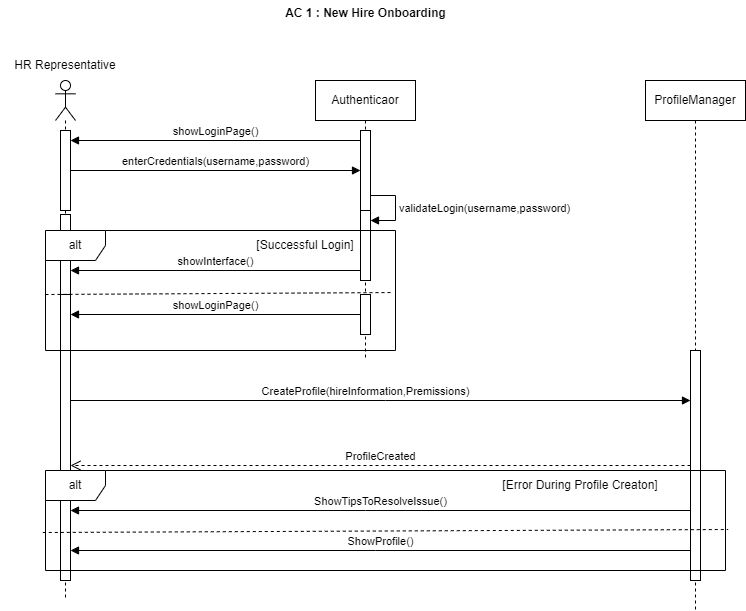

The diagram above was exported from draw.io. Its source (the exported page's mxGraphModel, read from the mxfile embedded in the PNG):
<mxGraphModel dx="1021" dy="544" grid="1" gridSize="10" guides="1" tooltips="1" connect="1" arrows="1" fold="1" page="1" pageScale="1" pageWidth="850" pageHeight="1100" math="0" shadow="0">
  <root>
    <mxCell id="0" />
    <mxCell id="1" parent="0" />
    <mxCell id="b5gqsJov07s1XO7ANMEp-1" value="" style="shape=umlLifeline;perimeter=lifelinePerimeter;whiteSpace=wrap;html=1;container=1;dropTarget=0;collapsible=0;recursiveResize=0;outlineConnect=0;portConstraint=eastwest;newEdgeStyle={&quot;curved&quot;:0,&quot;rounded&quot;:0};participant=umlActor;" parent="1" vertex="1">
      <mxGeometry x="110" y="110" width="20" height="520" as="geometry" />
    </mxCell>
    <mxCell id="b5gqsJov07s1XO7ANMEp-4" value="" style="html=1;points=[[0,0,0,0,5],[0,1,0,0,-5],[1,0,0,0,5],[1,1,0,0,-5]];perimeter=orthogonalPerimeter;outlineConnect=0;targetShapes=umlLifeline;portConstraint=eastwest;newEdgeStyle={&quot;curved&quot;:0,&quot;rounded&quot;:0};" parent="b5gqsJov07s1XO7ANMEp-1" vertex="1">
      <mxGeometry x="5" y="50" width="10" height="80" as="geometry" />
    </mxCell>
    <mxCell id="b5gqsJov07s1XO7ANMEp-15" value="" style="html=1;points=[[0,0,0,0,5],[0,1,0,0,-5],[1,0,0,0,5],[1,1,0,0,-5]];perimeter=orthogonalPerimeter;outlineConnect=0;targetShapes=umlLifeline;portConstraint=eastwest;newEdgeStyle={&quot;curved&quot;:0,&quot;rounded&quot;:0};" parent="b5gqsJov07s1XO7ANMEp-1" vertex="1">
      <mxGeometry x="5" y="134" width="10" height="80" as="geometry" />
    </mxCell>
    <mxCell id="b5gqsJov07s1XO7ANMEp-18" value="" style="html=1;points=[[0,0,0,0,5],[0,1,0,0,-5],[1,0,0,0,5],[1,1,0,0,-5]];perimeter=orthogonalPerimeter;outlineConnect=0;targetShapes=umlLifeline;portConstraint=eastwest;newEdgeStyle={&quot;curved&quot;:0,&quot;rounded&quot;:0};" parent="b5gqsJov07s1XO7ANMEp-1" vertex="1">
      <mxGeometry x="5" y="214" width="10" height="286" as="geometry" />
    </mxCell>
    <mxCell id="b5gqsJov07s1XO7ANMEp-2" value="Authenticaor" style="shape=umlLifeline;perimeter=lifelinePerimeter;whiteSpace=wrap;html=1;container=1;dropTarget=0;collapsible=0;recursiveResize=0;outlineConnect=0;portConstraint=eastwest;newEdgeStyle={&quot;curved&quot;:0,&quot;rounded&quot;:0};" parent="1" vertex="1">
      <mxGeometry x="370" y="110" width="100" height="280" as="geometry" />
    </mxCell>
    <mxCell id="b5gqsJov07s1XO7ANMEp-8" value="" style="html=1;points=[[0,0,0,0,5],[0,1,0,0,-5],[1,0,0,0,5],[1,1,0,0,-5]];perimeter=orthogonalPerimeter;outlineConnect=0;targetShapes=umlLifeline;portConstraint=eastwest;newEdgeStyle={&quot;curved&quot;:0,&quot;rounded&quot;:0};" parent="b5gqsJov07s1XO7ANMEp-2" vertex="1">
      <mxGeometry x="45" y="50" width="10" height="80" as="geometry" />
    </mxCell>
    <mxCell id="b5gqsJov07s1XO7ANMEp-9" value="" style="html=1;points=[[0,0,0,0,5],[0,1,0,0,-5],[1,0,0,0,5],[1,1,0,0,-5]];perimeter=orthogonalPerimeter;outlineConnect=0;targetShapes=umlLifeline;portConstraint=eastwest;newEdgeStyle={&quot;curved&quot;:0,&quot;rounded&quot;:0};" parent="b5gqsJov07s1XO7ANMEp-2" vertex="1">
      <mxGeometry x="45" y="130" width="10" height="70" as="geometry" />
    </mxCell>
    <mxCell id="b5gqsJov07s1XO7ANMEp-10" value="validateLogin(username,password)" style="html=1;align=left;spacingLeft=2;endArrow=block;rounded=0;edgeStyle=orthogonalEdgeStyle;curved=0;rounded=0;" parent="b5gqsJov07s1XO7ANMEp-2" source="b5gqsJov07s1XO7ANMEp-8" target="b5gqsJov07s1XO7ANMEp-9" edge="1">
      <mxGeometry relative="1" as="geometry">
        <mxPoint x="50" y="160" as="sourcePoint" />
        <Array as="points">
          <mxPoint x="80" y="115" />
          <mxPoint x="80" y="140" />
        </Array>
      </mxGeometry>
    </mxCell>
    <mxCell id="b5gqsJov07s1XO7ANMEp-3" value="ProfileManager" style="shape=umlLifeline;perimeter=lifelinePerimeter;whiteSpace=wrap;html=1;container=1;dropTarget=0;collapsible=0;recursiveResize=0;outlineConnect=0;portConstraint=eastwest;newEdgeStyle={&quot;curved&quot;:0,&quot;rounded&quot;:0};" parent="1" vertex="1">
      <mxGeometry x="700" y="110" width="100" height="530" as="geometry" />
    </mxCell>
    <mxCell id="b5gqsJov07s1XO7ANMEp-19" value="" style="html=1;points=[[0,0,0,0,5],[0,1,0,0,-5],[1,0,0,0,5],[1,1,0,0,-5]];perimeter=orthogonalPerimeter;outlineConnect=0;targetShapes=umlLifeline;portConstraint=eastwest;newEdgeStyle={&quot;curved&quot;:0,&quot;rounded&quot;:0};" parent="b5gqsJov07s1XO7ANMEp-3" vertex="1">
      <mxGeometry x="45" y="270" width="10" height="230" as="geometry" />
    </mxCell>
    <mxCell id="b5gqsJov07s1XO7ANMEp-6" value="enterCredentials(username,password)" style="html=1;verticalAlign=bottom;endArrow=block;curved=0;rounded=0;" parent="1" source="b5gqsJov07s1XO7ANMEp-4" target="b5gqsJov07s1XO7ANMEp-8" edge="1">
      <mxGeometry width="80" relative="1" as="geometry">
        <mxPoint x="140" y="180" as="sourcePoint" />
        <mxPoint x="220" y="180" as="targetPoint" />
        <mxPoint as="offset" />
      </mxGeometry>
    </mxCell>
    <mxCell id="b5gqsJov07s1XO7ANMEp-7" value="showLoginPage()" style="html=1;verticalAlign=bottom;endArrow=block;curved=0;rounded=0;" parent="1" target="b5gqsJov07s1XO7ANMEp-4" edge="1">
      <mxGeometry width="80" relative="1" as="geometry">
        <mxPoint x="415" y="170" as="sourcePoint" />
        <mxPoint x="119.5" y="170" as="targetPoint" />
      </mxGeometry>
    </mxCell>
    <mxCell id="b5gqsJov07s1XO7ANMEp-11" value="alt" style="shape=umlFrame;whiteSpace=wrap;html=1;pointerEvents=0;" parent="1" vertex="1">
      <mxGeometry x="100" y="260" width="350" height="120" as="geometry" />
    </mxCell>
    <mxCell id="b5gqsJov07s1XO7ANMEp-14" value="showInterface()" style="html=1;verticalAlign=bottom;endArrow=block;curved=0;rounded=0;" parent="1" edge="1">
      <mxGeometry width="80" relative="1" as="geometry">
        <mxPoint x="415" y="300" as="sourcePoint" />
        <mxPoint x="125" y="300" as="targetPoint" />
      </mxGeometry>
    </mxCell>
    <mxCell id="b5gqsJov07s1XO7ANMEp-16" value="" style="html=1;points=[[0,0,0,0,5],[0,1,0,0,-5],[1,0,0,0,5],[1,1,0,0,-5]];perimeter=orthogonalPerimeter;outlineConnect=0;targetShapes=umlLifeline;portConstraint=eastwest;newEdgeStyle={&quot;curved&quot;:0,&quot;rounded&quot;:0};" parent="1" vertex="1">
      <mxGeometry x="415" y="324" width="10" height="40" as="geometry" />
    </mxCell>
    <mxCell id="b5gqsJov07s1XO7ANMEp-17" value="showLoginPage()" style="html=1;verticalAlign=bottom;endArrow=block;curved=0;rounded=0;" parent="1" source="b5gqsJov07s1XO7ANMEp-16" target="b5gqsJov07s1XO7ANMEp-18" edge="1">
      <mxGeometry width="80" relative="1" as="geometry">
        <mxPoint x="380" y="400" as="sourcePoint" />
        <mxPoint x="460" y="400" as="targetPoint" />
      </mxGeometry>
    </mxCell>
    <mxCell id="b5gqsJov07s1XO7ANMEp-20" value="CreateProfile(hireInformation,Premissions)" style="html=1;verticalAlign=bottom;endArrow=block;curved=0;rounded=0;" parent="1" source="b5gqsJov07s1XO7ANMEp-18" target="b5gqsJov07s1XO7ANMEp-19" edge="1">
      <mxGeometry x="-0.0484" width="80" relative="1" as="geometry">
        <mxPoint x="380" y="400" as="sourcePoint" />
        <mxPoint x="460" y="400" as="targetPoint" />
        <Array as="points">
          <mxPoint x="440" y="430" />
        </Array>
        <mxPoint as="offset" />
      </mxGeometry>
    </mxCell>
    <mxCell id="b5gqsJov07s1XO7ANMEp-21" value="&lt;div&gt;&lt;br&gt;&lt;/div&gt;ProfileCreated" style="html=1;verticalAlign=bottom;endArrow=open;dashed=1;endSize=8;curved=0;rounded=0;" parent="1" source="b5gqsJov07s1XO7ANMEp-19" target="b5gqsJov07s1XO7ANMEp-18" edge="1">
      <mxGeometry relative="1" as="geometry">
        <mxPoint x="460" y="400" as="sourcePoint" />
        <mxPoint x="380" y="400" as="targetPoint" />
      </mxGeometry>
    </mxCell>
    <mxCell id="b5gqsJov07s1XO7ANMEp-22" value="alt" style="shape=umlFrame;whiteSpace=wrap;html=1;pointerEvents=0;" parent="1" vertex="1">
      <mxGeometry x="100" y="500" width="680" height="100" as="geometry" />
    </mxCell>
    <mxCell id="b5gqsJov07s1XO7ANMEp-24" value="ShowTipsToResolveIssue()" style="html=1;verticalAlign=bottom;endArrow=block;curved=0;rounded=0;" parent="1" source="b5gqsJov07s1XO7ANMEp-19" target="b5gqsJov07s1XO7ANMEp-18" edge="1">
      <mxGeometry width="80" relative="1" as="geometry">
        <mxPoint x="380" y="400" as="sourcePoint" />
        <mxPoint x="270" y="530" as="targetPoint" />
        <Array as="points">
          <mxPoint x="420" y="540" />
        </Array>
      </mxGeometry>
    </mxCell>
    <mxCell id="b5gqsJov07s1XO7ANMEp-25" value="ShowProfile()" style="html=1;verticalAlign=bottom;endArrow=block;curved=0;rounded=0;" parent="1" source="b5gqsJov07s1XO7ANMEp-19" target="b5gqsJov07s1XO7ANMEp-18" edge="1">
      <mxGeometry width="80" relative="1" as="geometry">
        <mxPoint x="380" y="400" as="sourcePoint" />
        <mxPoint x="460" y="400" as="targetPoint" />
        <Array as="points">
          <mxPoint x="430" y="580" />
        </Array>
      </mxGeometry>
    </mxCell>
    <mxCell id="b5gqsJov07s1XO7ANMEp-26" value="AC 1 : New Hire Onboarding" style="text;align=center;fontStyle=1;verticalAlign=middle;spacingLeft=3;spacingRight=3;strokeColor=none;rotatable=0;points=[[0,0.5],[1,0.5]];portConstraint=eastwest;html=1;" parent="1" vertex="1">
      <mxGeometry x="230" y="30" width="380" height="26" as="geometry" />
    </mxCell>
    <mxCell id="b5gqsJov07s1XO7ANMEp-30" value="" style="endArrow=none;dashed=1;html=1;rounded=0;exitX=-0.004;exitY=0.62;exitDx=0;exitDy=0;exitPerimeter=0;entryX=1.004;entryY=0.59;entryDx=0;entryDy=0;entryPerimeter=0;" parent="1" source="b5gqsJov07s1XO7ANMEp-22" target="b5gqsJov07s1XO7ANMEp-22" edge="1">
      <mxGeometry width="50" height="50" relative="1" as="geometry">
        <mxPoint x="140" y="560" as="sourcePoint" />
        <mxPoint x="530" y="560" as="targetPoint" />
      </mxGeometry>
    </mxCell>
    <mxCell id="b5gqsJov07s1XO7ANMEp-31" value="" style="endArrow=none;dashed=1;html=1;rounded=0;entryX=0.994;entryY=0.517;entryDx=0;entryDy=0;entryPerimeter=0;" parent="1" target="b5gqsJov07s1XO7ANMEp-11" edge="1">
      <mxGeometry width="50" height="50" relative="1" as="geometry">
        <mxPoint x="100" y="324" as="sourcePoint" />
        <mxPoint x="450" y="320" as="targetPoint" />
      </mxGeometry>
    </mxCell>
    <mxCell id="b5gqsJov07s1XO7ANMEp-32" value="[Successful Login]" style="text;html=1;align=center;verticalAlign=middle;whiteSpace=wrap;rounded=0;" parent="1" vertex="1">
      <mxGeometry x="305" y="260" width="110" height="30" as="geometry" />
    </mxCell>
    <mxCell id="b5gqsJov07s1XO7ANMEp-33" value="[Error During Profile Creaton]" style="text;html=1;align=center;verticalAlign=middle;whiteSpace=wrap;rounded=0;" parent="1" vertex="1">
      <mxGeometry x="550" y="500" width="170" height="30" as="geometry" />
    </mxCell>
    <mxCell id="b5gqsJov07s1XO7ANMEp-34" value="HR Representative" style="text;html=1;align=center;verticalAlign=middle;whiteSpace=wrap;rounded=0;" parent="1" vertex="1">
      <mxGeometry x="55" y="80" width="130" height="30" as="geometry" />
    </mxCell>
  </root>
</mxGraphModel>